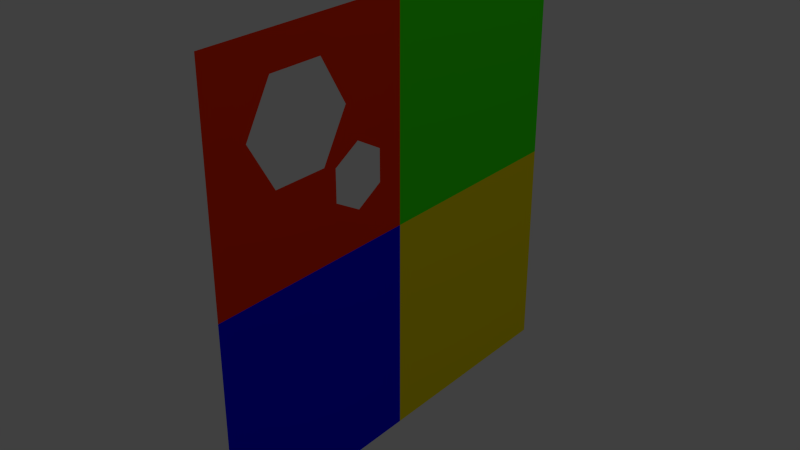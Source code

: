 # Source: shooter_with_holes.blend  (saved by Blender 2.62.0; exported with 4.5.12 LTS)
import bpy
from mathutils import Matrix  # noqa: F401  (used for matrix-valued properties, if any)

bpy.ops.wm.read_factory_settings(use_empty=True)
scene = bpy.context.scene
scene.name = 'Scene'

# ---- collections
col_collection_1 = bpy.data.collections.new('Collection 1'); scene.collection.children.link(col_collection_1)

# ---- materials (node trees are filled in below, after node groups)
mat_material_001 = bpy.data.materials.new('Material.001')
mat_material_001.alpha_threshold = 0.0
mat_material_001.use_transparent_shadow = False
mat_material_001.diffuse_color = (0.8, 0.6622, 0.0, 1.0)
mat_material_001.roughness = 0.5
mat_material_001.line_color = (0.0, 0.0, 0.0, 1.0)
mat_material_002 = bpy.data.materials.new('Material.002')
mat_material_002.alpha_threshold = 0.0
mat_material_002.use_transparent_shadow = False
mat_material_002.diffuse_color = (0.001151, 0.0, 0.8, 1.0)
mat_material_002.roughness = 0.5
mat_material_002.line_color = (0.0, 0.0, 0.0, 1.0)
mat_material_003 = bpy.data.materials.new('Material.003')
mat_material_003.alpha_threshold = 0.0
mat_material_003.use_transparent_shadow = False
mat_material_003.diffuse_color = (0.8, 0.02807, 0.0, 1.0)
mat_material_003.roughness = 0.5
mat_material_003.line_color = (0.0, 0.0, 0.0, 1.0)
mat_material_004 = bpy.data.materials.new('Material.004')
mat_material_004.alpha_threshold = 0.0
mat_material_004.use_transparent_shadow = False
mat_material_004.diffuse_color = (0.03933, 0.8, 0.0, 1.0)
mat_material_004.roughness = 0.5
mat_material_004.line_color = (0.0, 0.0, 0.0, 1.0)

# ---- material node trees

# ---- world
world_world = bpy.data.worlds.new('World'); scene.world = world_world
world_world.color = (0.05088, 0.05088, 0.05088)
world_world.use_sun_shadow = False
world_world.sun_shadow_jitter_overblur = 0.0
world_world.cycles.sampling_method = 'MANUAL'
world_world.cycles.sample_map_resolution = 256

# ---- cameras
cam_camera = bpy.data.cameras.new('Camera')
cam_camera.clip_end = 100.0
cam_camera.lens = 35.0
cam_camera.sensor_width = 32.0
cam_camera.sensor_height = 18.0
cam_camera.ortho_scale = 7.314
cam_camera.dof.focus_distance = 0.0
cam_camera.dof.aperture_fstop = 128.0

# ---- lights
light_lamp = bpy.data.lights.new('Lamp', 'POINT')
light_lamp.transmission_factor = 0.0
light_lamp.cutoff_distance = 30.0
light_lamp.energy = 100.0
light_lamp.shadow_buffer_clip_start = 1.001
light_lamp.shadow_soft_size = 1.0
light_lamp.shadow_maximum_resolution = 0.006
light_lamp.use_absolute_resolution = True
light_lamp.cycles.use_multiple_importance_sampling = False

# ---- meshes
me_plane_003 = bpy.data.meshes.new('Plane.003')
me_plane_003.from_pydata([(-1.95e-07, 0.3048, -0.3048), (-1.95e-07, -0.3048, -0.3048), (1.95e-07, -0.3048, 0.3048), (1.95e-07, 0.3048, 0.3048)], [], [(0, 3, 2, 1)])
me_plane_003.materials.append(mat_material_001)
me_plane_003.use_remesh_preserve_volume = False
me_plane_003.use_remesh_preserve_attributes = False
me_plane_003.use_mirror_vertex_groups = False
me_plane_003.update()
me_plane_002 = bpy.data.meshes.new('Plane.002')
me_plane_002.from_pydata([(-1.95e-07, 0.3048, -0.3048), (-1.95e-07, -0.3048, -0.3048), (1.95e-07, -0.3048, 0.3048), (1.95e-07, 0.3048, 0.3048)], [], [(0, 3, 2, 1)])
me_plane_002.materials.append(mat_material_002)
me_plane_002.use_remesh_preserve_volume = False
me_plane_002.use_remesh_preserve_attributes = False
me_plane_002.use_mirror_vertex_groups = False
me_plane_002.update()
me_plane_001 = bpy.data.meshes.new('Plane.001')
me_plane_001.from_pydata([(-1.95e-07, 0.3048, -0.3048), (-1.95e-07, -0.3048, -0.3048), (1.95e-07, -0.3048, 0.3048), (1.95e-07, 0.3048, 0.3048), (-2.054e-08, 0.0381, -0.05588), (1.18e-07, 0.0381, 0.2083), (4.875e-08, -0.1905, 0.0762), (-1.292e-07, 0.1524, -0.2032), (4.875e-08, 0.1143, 0.0762), (-4.875e-08, 0.07544, -0.06985), (-2.054e-08, -0.1143, -0.05588), (-1.706e-08, 0.1524, -0.0254), (-9.75e-08, 0.2294, -0.1587), (-9.75e-08, 0.07544, -0.1587), (1.18e-07, -0.1143, 0.2083), (-4.875e-08, 0.2294, -0.06985)], [], [(0, 3, 15), (0, 15, 12), (15, 3, 11), (0, 12, 7), (11, 3, 8, 9), (9, 8, 4), (13, 9, 1), (0, 7, 13, 1), (5, 2, 14), (14, 2, 6), (6, 2, 1), (9, 4, 10, 1), (1, 10, 6), (8, 3, 5), (3, 2, 5)])
me_plane_001.materials.append(mat_material_003)
me_plane_001.use_remesh_preserve_volume = False
me_plane_001.use_remesh_preserve_attributes = False
me_plane_001.use_mirror_vertex_groups = False
me_plane_001.update()
me_plane = bpy.data.meshes.new('Plane')
me_plane.from_pydata([(-1.95e-07, 0.3048, -0.3048), (-1.95e-07, -0.3048, -0.3048), (1.95e-07, -0.3048, 0.3048), (1.95e-07, 0.3048, 0.3048)], [], [(0, 3, 2, 1)])
me_plane.materials.append(mat_material_004)
me_plane.use_remesh_preserve_volume = False
me_plane.use_remesh_preserve_attributes = False
me_plane.use_mirror_vertex_groups = False
me_plane.update()

# ---- objects
ob_10_color_1_1_0 = bpy.data.objects.new('10 color 1 1 0', me_plane_003)
ob_10_color_0_0_1 = bpy.data.objects.new('10 color 0 0 1', me_plane_002)
ob_10_color_1_0_0 = bpy.data.objects.new('10 color 1 0 0', me_plane_001)
ob_10_color_0_1_0 = bpy.data.objects.new('10 color 0 1 0', me_plane)
ob_lamp = bpy.data.objects.new('Lamp', light_lamp)
ob_camera = bpy.data.objects.new('Camera', cam_camera)

# ---- transforms, parenting, visibility, modifiers, constraints
ob_10_color_1_1_0.location = (0.0, 0.3048, -0.3048)
ob_10_color_1_1_0.lineart.crease_threshold = 0.0
ob_10_color_0_0_1.location = (0.0, -0.3048, -0.3048)
ob_10_color_0_0_1.lineart.crease_threshold = 0.0
ob_10_color_1_0_0.location = (0.0, -0.3048, 0.3048)
ob_10_color_1_0_0.lineart.crease_threshold = 0.0
ob_10_color_0_1_0.location = (0.0, 0.3048, 0.3048)
ob_10_color_0_1_0.lineart.crease_threshold = 0.0
ob_lamp.location = (4.076, 1.005, 5.904)
ob_lamp.rotation_euler = (0.6503, 0.05522, 1.866)
ob_lamp.lock_rotations_4d = False
ob_lamp.empty_display_type = 'ARROWS'
ob_lamp.color = (0.0, 0.0, 0.0, 0.0)
ob_lamp.lineart.crease_threshold = 0.0
ob_camera.location = (7.481, -6.508, 5.344)
ob_camera.rotation_euler = (1.109, 0.01082, 0.8149)
ob_camera.lock_rotations_4d = False
ob_camera.empty_display_type = 'ARROWS'
ob_camera.color = (0.0, 0.0, 0.0, 0.0)
ob_camera.display_type = 'WIRE'
ob_camera.lineart.crease_threshold = 0.0

# ---- collection membership
col_collection_1.objects.link(ob_10_color_1_1_0)
col_collection_1.objects.link(ob_10_color_0_0_1)
col_collection_1.objects.link(ob_10_color_1_0_0)
col_collection_1.objects.link(ob_10_color_0_1_0)
col_collection_1.objects.link(ob_lamp)
col_collection_1.objects.link(ob_camera)

# ---- scene / render settings (as saved in the file)
scene.camera = ob_10_color_1_0_0
scene.frame_start = 1; scene.frame_end = 250; scene.frame_set(0)
scene.render.engine = 'BLENDER_EEVEE_NEXT'
scene.render.image_settings.color_mode = 'RGB'
scene.render.image_settings.compression = 90
scene.render.resolution_percentage = 50
scene.render.dither_intensity = 0.0
scene.render.bake_margin = 2
scene.render.bake_bias = 0.0
scene.cycles.use_denoising = False
scene.cycles.samples = 10
scene.cycles.sampling_pattern = 'TABULATED_SOBOL'
scene.cycles.light_sampling_threshold = 0.0
scene.cycles.use_adaptive_sampling = False
scene.cycles.use_light_tree = False
scene.cycles.blur_glossy = 0.0
scene.cycles.volume_bounces = 1
scene.cycles.pixel_filter_type = 'GAUSSIAN'
scene.cycles.sample_clamp_indirect = 0.0
scene.view_settings.view_transform = 'Standard'
bpy.context.view_layer.update()

# ---- added for rendering (the .blend has no active camera): camera
cam_auto = bpy.data.cameras.new('AutoCamera')
cam_auto.lens = 50.0
cam_auto.sensor_width = 36.0
cam_auto.clip_end = 1000.0
ob_auto_camera = bpy.data.objects.new('AutoCamera', cam_auto)
scene.collection.objects.link(ob_auto_camera)
ob_auto_camera.location = (1.59528, -1.91434, 1.27622)
ob_auto_camera.rotation_euler = (1.09748, -7.21219e-08, 0.694738)
scene.camera = ob_auto_camera
bpy.context.view_layer.update()
